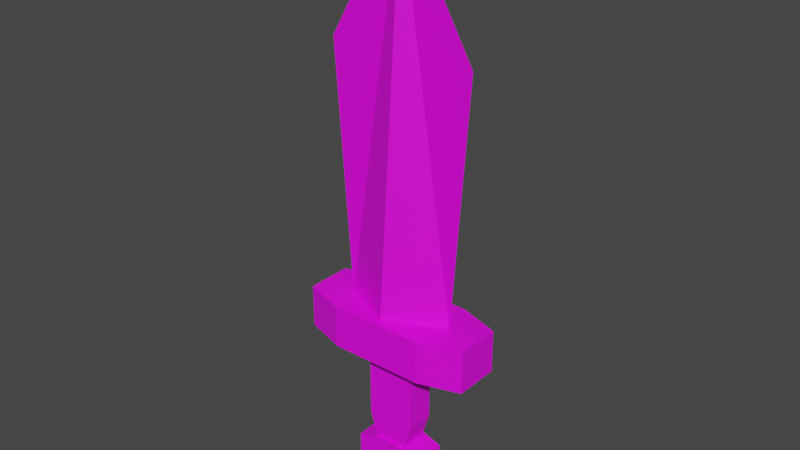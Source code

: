 # Source: Sword.blend  (saved by Blender 3.5.10; exported with 4.5.12 LTS)
import bpy
from mathutils import Matrix  # noqa: F401  (used for matrix-valued properties, if any)

bpy.ops.wm.read_factory_settings(use_empty=True)
scene = bpy.context.scene
scene.name = 'Scene'

# ---- collections
col_collection = bpy.data.collections.new('Collection'); scene.collection.children.link(col_collection)

# ---- images (referenced by path relative to the original .blend; pixels are not part of the script)
import os
ASSET_DIR = os.environ.get("B2B_ASSET_DIR", "")  # directory of the original .blend (textures are referenced by path, not embedded)
HERE = os.path.dirname(os.path.abspath(__file__))  # packed textures are extracted next to this script under _unpacked/

def load_image(name, relpath, width, height, colorspace="sRGB"):
    """Load a texture the original file referenced (path relative to the .blend, or extracted next to this script)."""
    p = next((c for c in (os.path.join(HERE, relpath), os.path.join(ASSET_DIR, relpath)) if relpath and os.path.exists(c)), "")
    if p:
        img = bpy.data.images.load(p, check_existing=True)
        img.name = name
    else:  # same state as the original file: an image datablock whose file is absent (Cycles renders it pink)
        img = bpy.data.images.new(name, width, height)
        img.source = "FILE"
        img.filepath = "//" + (relpath or name)
    img.colorspace_settings.name = colorspace
    return img
img_colorpalette01_png_002 = load_image('ColorPalette01.png.002', 'ColorPalette01.png', 1024, 1024, 'sRGB')

# ---- materials (node trees are filled in below, after node groups)
mat_material_002 = bpy.data.materials.new('Material.002')
mat_material_002.use_transparent_shadow = False

# ---- material node trees
mat_material_002.use_nodes = True; mat_material_002.node_tree.nodes.clear()
_N = mat_material_002.node_tree.nodes; _L = mat_material_002.node_tree.links
n0 = _N.new('ShaderNodeBsdfPrincipled'); n0.name = 'Principled BSDF'; n0.location = (10, 300)
n0.distribution = 'GGX'
n0.subsurface_method = 'RANDOM_WALK_SKIN'
n0.inputs[3].default_value = 1.45
n0.inputs[27].default_value = (0.0, 0.0, 0.0, 1.0)
n0.inputs[28].default_value = 1.0
n1 = _N.new('ShaderNodeOutputMaterial'); n1.name = 'Material Output'; n1.location = (300, 300)
n2 = _N.new('ShaderNodeTexImage'); n2.name = 'Image Texture'; n2.location = (-423, 189)
n2.image = img_colorpalette01_png_002
_L.new(n0.outputs[0], n1.inputs[0])
_L.new(n2.outputs[0], n0.inputs[0])
n1.is_active_output = True

# ---- world
world_world = bpy.data.worlds.new('World'); scene.world = world_world
world_world.use_nodes = True; world_world.node_tree.nodes.clear()
_N = world_world.node_tree.nodes; _L = world_world.node_tree.links
n0 = _N.new('ShaderNodeOutputWorld'); n0.name = 'World Output'; n0.location = (300, 300)
n1 = _N.new('ShaderNodeBackground'); n1.name = 'Background'; n1.location = (10, 300)
n1.inputs[0].default_value = (0.05088, 0.05088, 0.05088, 1.0)
_L.new(n1.outputs[0], n0.inputs[0])
n0.is_active_output = True
world_world.color = (0.05088, 0.05088, 0.05088)
world_world.use_sun_shadow = False
world_world.sun_shadow_jitter_overblur = 0.0

# ---- meshes
me_cube_005 = bpy.data.meshes.new('Cube.005')
me_cube_005.from_pydata([(-1.0, -0.7669, -0.4529), (-1.0, -0.7669, 0.4529), (-1.0, 0.767, -0.4529), (-1.0, 0.767, 0.4529), (1.0, -0.7669, -0.4529), (1.0, -0.7669, 0.4529), (1.0, 0.767, -0.4529), (1.0, 0.767, 0.4529), (-1.89, 0.4823, -0.4529), (-1.89, -0.4823, -0.4529), (-1.89, -0.4823, 0.4529), (-1.89, 0.4823, 0.4529), (1.89, 0.4823, 0.4529), (1.89, 0.4823, -0.4529), (1.89, -0.4823, -0.4529), (1.89, -0.4823, 0.4529), (-2.671, 1.788, 7.907e-08), (-10.39, 2.328, 1.027e-07), (-2.671, -1.788, -7.721e-08), (-10.39, -2.328, -1.008e-07), (-2.671, 4.151e-06, 0.8759), (-14.41, 3.304e-06, 9.313e-10), (-2.671, 4.228e-06, -0.8759), (-1.394, 1.474, -1.131), (-2.729, 1.474, -1.131), (-1.394, 1.474, 1.131), (-2.729, 1.474, 1.131), (-1.394, -1.474, -1.131), (-2.729, -1.474, -1.131), (-1.394, -1.474, 1.131), (-2.729, -1.474, 1.131), (-1.394, 2.787, 0.711), (-1.394, 2.787, -0.711), (-2.729, 2.787, -0.711), (-2.729, 2.787, 0.711), (-2.729, -2.787, 0.711), (-1.394, -2.787, 0.711), (-1.394, -2.787, -0.711), (-2.729, -2.787, -0.711), (3.573, 0.3439, 0.5424), (3.573, 0.3439, -0.5424), (1.736, 0.3439, 0.5424), (1.736, 0.3439, -0.5424), (3.573, -0.3439, 0.5424), (3.573, -0.3439, -0.5424), (1.736, -0.3439, 0.5424), (1.736, -0.3439, -0.5424), (1.986, 1.127, -0.5424), (1.986, 1.127, 0.5424), (3.323, 1.127, 0.5424), (3.323, 1.127, -0.5424), (1.986, -1.127, -0.5424), (1.986, -1.127, 0.5424), (3.323, -1.127, 0.5424), (3.323, -1.127, -0.5424)], [], [(3, 2, 8, 11), (2, 3, 7, 6), (4, 6, 13, 14), (4, 5, 1, 0), (2, 6, 4, 0), (7, 3, 1, 5), (9, 10, 11, 8), (13, 12, 15, 14), (0, 1, 10, 9), (7, 5, 15, 12), (6, 7, 12, 13), (1, 3, 11, 10), (2, 0, 9, 8), (5, 4, 14, 15), (20, 21, 19, 18), (18, 19, 21, 22), (16, 22, 21, 17), (20, 16, 17, 21), (18, 22, 16, 20), (26, 25, 31, 34), (25, 26, 30, 29), (27, 29, 36, 37), (27, 28, 24, 23), (25, 29, 27, 23), (30, 26, 24, 28), (32, 33, 34, 31), (36, 35, 38, 37), (23, 24, 33, 32), (30, 28, 38, 35), (29, 30, 35, 36), (24, 26, 34, 33), (25, 23, 32, 31), (28, 27, 37, 38), (44, 43, 53, 54), (51, 52, 45, 46), (40, 50, 49, 39), (41, 45, 43, 39), (46, 42, 40, 44), (50, 47, 48, 49), (42, 46, 45, 41), (46, 44, 54, 51), (45, 52, 53, 43), (41, 39, 49, 48), (42, 47, 50, 40), (54, 53, 52, 51), (47, 42, 41, 48), (44, 40, 39, 43)])
_uv = me_cube_005.uv_layers.new(name='UVMap')
_uv.uv.foreach_set('vector', [0.7608, 0.5486, 0.7608, 0.5486, 0.7608, 0.5486, 0.7608, 0.5486, 0.7608, 0.5486, 0.7608, 0.5486, 0.7608, 0.5486, 0.7608, 0.5486, 0.7608, 0.5486, 0.7608, 0.5486, 0.7608, 0.5486, 0.7608, 0.5486, 0.7608, 0.5486, 0.7608, 0.5486, 0.7608, 0.5486, 0.7608, 0.5486, 0.7608, 0.5486, 0.7608, 0.5486, 0.7608, 0.5486, 0.7608, 0.5486, 0.7608, 0.5486, 0.7608, 0.5486, 0.7608, 0.5486, 0.7608, 0.5486, 0.7608, 0.5486, 0.7608, 0.5486, 0.7608, 0.5486, 0.7608, 0.5486, 0.7608, 0.5486, 0.7608, 0.5486, 0.7608, 0.5486, 0.7608, 0.5486, 0.7608, 0.5486, 0.7608, 0.5486, 0.7608, 0.5486, 0.7608, 0.5486, 0.7608, 0.5486, 0.7608, 0.5486, 0.7608, 0.5486, 0.7608, 0.5486, 0.7608, 0.5486, 0.7608, 0.5486, 0.7608, 0.5486, 0.7608, 0.5486, 0.7608, 0.5486, 0.7608, 0.5486, 0.7608, 0.5486, 0.7608, 0.5486, 0.7608, 0.5486, 0.7608, 0.5486, 0.7608, 0.5486, 0.7608, 0.5486, 0.7608, 0.5486, 0.7608, 0.5486, 0.7608, 0.5486, 0.7608, 0.5486, 0.3228, 0.5216, 0.3228, 0.5216, 0.3228, 0.5216, 0.3228, 0.5216, 0.3228, 0.5216, 0.3228, 0.5216, 0.3228, 0.5216, 0.3228, 0.5216, 0.3228, 0.5216, 0.3228, 0.5216, 0.3228, 0.5216, 0.3228, 0.5216, 0.3228, 0.5216, 0.3228, 0.5216, 0.3228, 0.5216, 0.3228, 0.5216, 0.3228, 0.5216, 0.3228, 0.5216, 0.3228, 0.5216, 0.3228, 0.5216, 0.1579, 0.508, 0.1579, 0.508, 0.1579, 0.508, 0.1579, 0.508, 0.1579, 0.508, 0.1579, 0.508, 0.1579, 0.508, 0.1579, 0.508, 0.1579, 0.508, 0.1579, 0.508, 0.1579, 0.508, 0.1579, 0.508, 0.1579, 0.508, 0.1579, 0.508, 0.1579, 0.508, 0.1579, 0.508, 0.1579, 0.508, 0.1579, 0.508, 0.1579, 0.508, 0.1579, 0.508, 0.1579, 0.508, 0.1579, 0.508, 0.1579, 0.508, 0.1579, 0.508, 0.1579, 0.508, 0.1579, 0.508, 0.1579, 0.508, 0.1579, 0.508, 0.1579, 0.508, 0.1579, 0.508, 0.1579, 0.508, 0.1579, 0.508, 0.1579, 0.508, 0.1579, 0.508, 0.1579, 0.508, 0.1579, 0.508, 0.1579, 0.508, 0.1579, 0.508, 0.1579, 0.508, 0.1579, 0.508, 0.1579, 0.508, 0.1579, 0.508, 0.1579, 0.508, 0.1579, 0.508, 0.1579, 0.508, 0.1579, 0.508, 0.1579, 0.508, 0.1579, 0.508, 0.1579, 0.508, 0.1579, 0.508, 0.1579, 0.508, 0.1579, 0.508, 0.1579, 0.508, 0.1579, 0.508, 0.1579, 0.508, 0.1579, 0.508, 0.1752, 0.508, 0.1752, 0.508, 0.1752, 0.508, 0.1752, 0.508, 0.1752, 0.508, 0.1752, 0.508, 0.1752, 0.508, 0.1752, 0.508, 0.1752, 0.508, 0.1752, 0.508, 0.1752, 0.508, 0.1752, 0.508, 0.1752, 0.508, 0.1752, 0.508, 0.1752, 0.508, 0.1752, 0.508, 0.1752, 0.508, 0.1752, 0.508, 0.1752, 0.508, 0.1752, 0.508, 0.1752, 0.508, 0.1752, 0.508, 0.1752, 0.508, 0.1752, 0.508, 0.1752, 0.508, 0.1752, 0.508, 0.1752, 0.508, 0.1752, 0.508, 0.1752, 0.508, 0.1752, 0.508, 0.1752, 0.508, 0.1752, 0.508, 0.1752, 0.508, 0.1752, 0.508, 0.1752, 0.508, 0.1752, 0.508, 0.1752, 0.508, 0.1752, 0.508, 0.1752, 0.508, 0.1752, 0.508, 0.1752, 0.508, 0.1752, 0.508, 0.1752, 0.508, 0.1752, 0.508, 0.1752, 0.508, 0.1752, 0.508, 0.1752, 0.508, 0.1752, 0.508, 0.1752, 0.508, 0.1752, 0.508, 0.1752, 0.508, 0.1752, 0.508, 0.1752, 0.508, 0.1752, 0.508, 0.1752, 0.508, 0.1752, 0.508])
me_cube_005.materials.append(mat_material_002)
me_cube_005.update()

# ---- objects
ob_cube_003 = bpy.data.objects.new('Cube.003', me_cube_005)

# ---- transforms, parenting, visibility, modifiers, constraints
ob_cube_003.location = (0.0, 0.0, 0.0)
ob_cube_003.rotation_euler = (-1.571, 1.571, 0.0)
ob_cube_003.scale = (0.1936, 0.1936, 0.1936)

# ---- collection membership
col_collection.objects.link(ob_cube_003)

# ---- scene / render settings (as saved in the file)
scene.frame_start = 1; scene.frame_end = 250; scene.frame_set(1)
scene.render.engine = 'BLENDER_EEVEE_NEXT'
scene.render.fps = 30
scene.cycles.sampling_pattern = 'TABULATED_SOBOL'
scene.view_settings.view_transform = 'Filmic'
bpy.context.view_layer.update()

# ---- added for rendering (the .blend has no active camera and no usable light): camera, sun
cam_auto = bpy.data.cameras.new('AutoCamera')
cam_auto.lens = 50.0
cam_auto.sensor_width = 36.0
cam_auto.clip_end = 1000.0
ob_auto_camera = bpy.data.objects.new('AutoCamera', cam_auto)
scene.collection.objects.link(ob_auto_camera)
ob_auto_camera.location = (3.39511, -4.07413, 3.76444)
ob_auto_camera.rotation_euler = (1.09748, -7.21219e-08, 0.694738)
scene.camera = ob_auto_camera
light_auto_sun = bpy.data.lights.new('AutoSun', 'SUN')
light_auto_sun.energy = 3.0
light_auto_sun.angle = 0.0523599
ob_auto_sun = bpy.data.objects.new('AutoSun', light_auto_sun)
scene.collection.objects.link(ob_auto_sun)
ob_auto_sun.rotation_euler = (0.872665, 0.174533, 0.523599)
bpy.context.view_layer.update()
